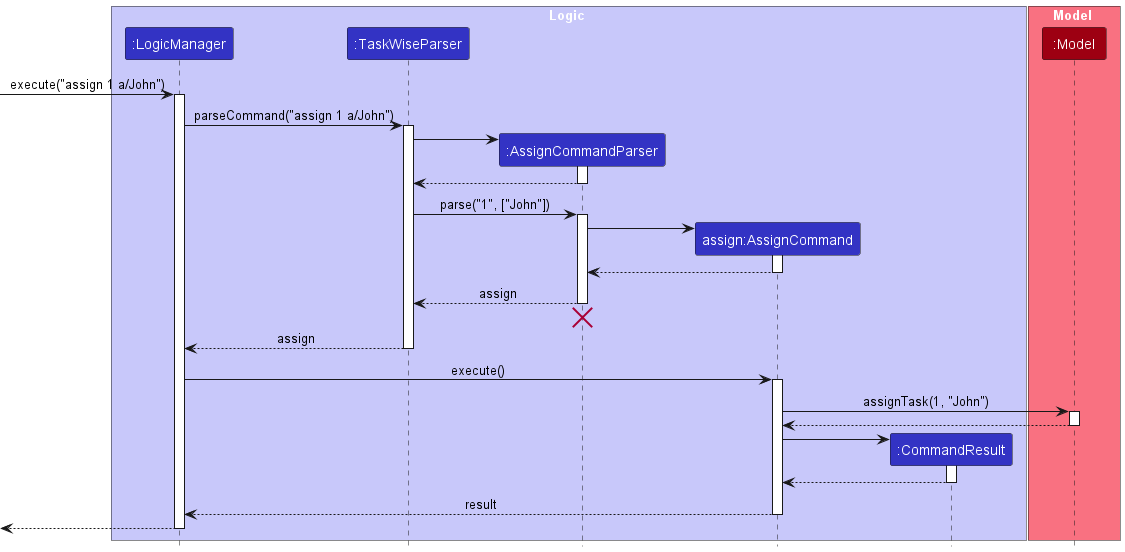

The diagram above was rendered by PlantUML. Its source (embedded in the PNG):
@startuml
!include style.puml
skinparam ArrowFontStyle plain

box Logic LOGIC_COLOR_T1
participant ":LogicManager" as LogicManager LOGIC_COLOR
participant ":TaskWiseParser" as TaskWiseParser LOGIC_COLOR
participant ":AssignCommandParser" as AssignCommandParser LOGIC_COLOR
participant "assign:AssignCommand" as AssignCommand LOGIC_COLOR
participant ":CommandResult" as CommandResult LOGIC_COLOR
end box

box Model MODEL_COLOR_T1
participant ":Model" as Model MODEL_COLOR
end box

[-> LogicManager : execute("assign 1 a/John")
activate LogicManager

LogicManager -> TaskWiseParser : parseCommand("assign 1 a/John")
activate TaskWiseParser

create AssignCommandParser
TaskWiseParser -> AssignCommandParser
activate AssignCommandParser

AssignCommandParser --> TaskWiseParser
deactivate AssignCommandParser

TaskWiseParser -> AssignCommandParser : parse("1", ["John"])
activate AssignCommandParser

create AssignCommand
AssignCommandParser -> AssignCommand
activate AssignCommand

AssignCommand --> AssignCommandParser
deactivate AssignCommand

AssignCommandParser --> TaskWiseParser : assign
deactivate AssignCommandParser
'Hidden arrow to position the destroy marker below the end of the activation bar.
AssignCommandParser -[hidden]-> TaskWiseParser
destroy AssignCommandParser

TaskWiseParser --> LogicManager : assign
deactivate TaskWiseParser

LogicManager -> AssignCommand : execute()
activate AssignCommand

AssignCommand -> Model : assignTask(1, "John")
activate Model

Model --> AssignCommand
deactivate Model

create CommandResult
AssignCommand -> CommandResult
activate CommandResult

CommandResult --> AssignCommand
deactivate CommandResult

AssignCommand --> LogicManager : result
deactivate AssignCommand

[<--LogicManager
deactivate LogicManager
@enduml